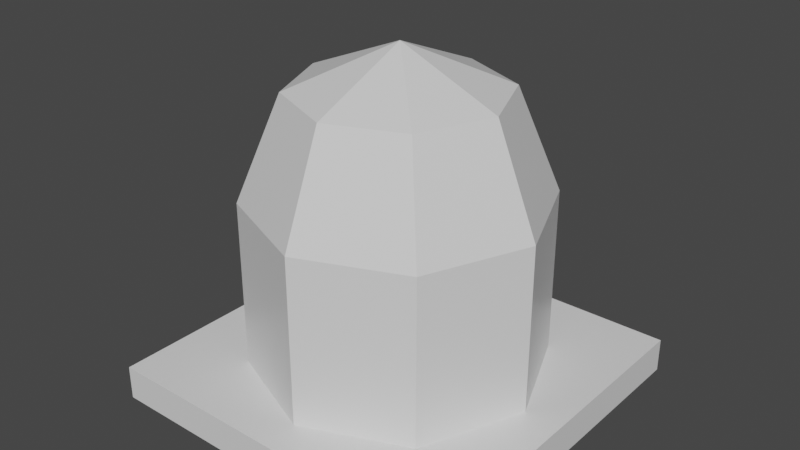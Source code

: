 # Source: RedLight.blend  (saved by Blender 2.82.7; exported with 4.5.12 LTS)
import bpy
from mathutils import Matrix  # noqa: F401  (used for matrix-valued properties, if any)

bpy.ops.wm.read_factory_settings(use_empty=True)
scene = bpy.context.scene
scene.name = 'Scene'

# ---- collections
col_collection = bpy.data.collections.new('Collection'); scene.collection.children.link(col_collection)

# ---- materials (node trees are filled in below, after node groups)
mat_material = bpy.data.materials.new('Material')
mat_material.alpha_threshold = 0.0
mat_material.use_transparent_shadow = False
mat_material.line_color = (0.0, 0.0, 0.0, 1.0)

# ---- material node trees
mat_material.use_nodes = True; mat_material.node_tree.nodes.clear()
_N = mat_material.node_tree.nodes; _L = mat_material.node_tree.links
n0 = _N.new('ShaderNodeOutputMaterial'); n0.name = 'Material Output'; n0.location = (300, 300)
n1 = _N.new('ShaderNodeBsdfPrincipled'); n1.name = 'Principled BSDF'; n1.location = (10, 300)
n1.distribution = 'GGX'
n1.subsurface_method = 'BURLEY'
n1.inputs[2].default_value = 0.4
n1.inputs[3].default_value = 1.45
n1.inputs[27].default_value = (0.0, 0.0, 0.0, 1.0)
n1.inputs[28].default_value = 1.0
_L.new(n1.outputs[0], n0.inputs[0])
n0.is_active_output = True

# ---- world
world_world = bpy.data.worlds.new('World'); scene.world = world_world
world_world.use_nodes = True; world_world.node_tree.nodes.clear()
_N = world_world.node_tree.nodes; _L = world_world.node_tree.links
n0 = _N.new('ShaderNodeOutputWorld'); n0.name = 'World Output'; n0.location = (300, 300)
n1 = _N.new('ShaderNodeBackground'); n1.name = 'Background'; n1.location = (10, 300)
n1.inputs[0].default_value = (0.05088, 0.05088, 0.05088, 1.0)
_L.new(n1.outputs[0], n0.inputs[0])
n0.is_active_output = True
world_world.color = (0.05088, 0.05088, 0.05088)
world_world.use_sun_shadow = False
world_world.sun_shadow_jitter_overblur = 0.0

# ---- meshes
me_cube = bpy.data.meshes.new('Cube')
me_cube.from_pydata([(1.0, 1.0, -0.8112), (1.0, 1.0, -1.0), (1.0, -1.0, -0.8112), (1.0, -1.0, -1.0), (-1.0, 1.0, -0.8112), (-1.0, 1.0, -1.0), (-1.0, -1.0, -0.8112), (-1.0, -1.0, -1.0), (1.539e-08, 0.5645, 0.6749), (1.539e-08, 0.7983, 0.1104), (0.3992, 0.3992, 0.6749), (0.5645, 0.5645, 0.1104), (0.5645, -7.62e-08, 0.6749), (0.7983, -5.241e-08, 0.1104), (0.3992, -0.3992, 0.6749), (0.5645, -0.5645, 0.1104), (4.094e-08, -0.5645, 0.6749), (1.715e-08, -0.7983, 0.1104), (-3.397e-08, -1.273e-07, 0.9088), (-0.3992, -0.3992, 0.6749), (-0.5645, -0.5645, 0.1104), (-0.5645, -7.62e-08, 0.6749), (-0.7983, -5.241e-08, 0.1104), (-0.3992, 0.3992, 0.6749), (-0.5645, 0.5645, 0.1104), (1.539e-08, 0.7983, -0.8117), (0.5645, 0.5645, -0.8117), (0.7983, -5.241e-08, -0.8117), (0.5645, -0.5645, -0.8117), (1.715e-08, -0.7983, -0.8117), (-0.5645, -0.5645, -0.8117), (-0.7983, -5.241e-08, -0.8117), (-0.5645, 0.5645, -0.8117)], [], [(0, 4, 6, 2), (3, 2, 6, 7), (7, 6, 4, 5), (5, 1, 3, 7), (1, 0, 2, 3), (5, 4, 0, 1), (8, 18, 10), (9, 8, 10, 11), (10, 18, 12), (11, 10, 12, 13), (12, 18, 14), (13, 12, 14, 15), (14, 18, 16), (15, 14, 16, 17), (16, 18, 19), (17, 16, 19, 20), (19, 18, 21), (20, 19, 21, 22), (22, 21, 23, 24), (21, 18, 23), (24, 23, 8, 9), (23, 18, 8), (17, 20, 30, 29), (9, 11, 26, 25), (15, 17, 29, 28), (20, 22, 31, 30), (11, 13, 27, 26), (22, 24, 32, 31), (24, 9, 25, 32), (13, 15, 28, 27)])
_uv = me_cube.uv_layers.new(name='UVMap')
_uv.uv.foreach_set('vector', [0.6866, 0.1835, 0.9294, 0.1835, 0.9294, 0.4684, 0.6866, 0.4684, 0.8864, 0.03178, 0.92, 0.03178, 0.92, 0.4555, 0.8864, 0.4555, 0.9588, 0.4555, 0.9251, 0.4555, 0.9251, 0.03178, 0.9588, 0.03178, 0.9294, 0.7961, 0.6866, 0.7961, 0.6866, 0.5112, 0.9294, 0.5112, 0.9638, 0.03178, 0.9975, 0.03178, 0.9975, 0.4555, 0.9638, 0.4555, 0.8864, 0.5191, 0.92, 0.5191, 0.92, 0.9429, 0.8864, 0.9429, 0.06869, 0.8096, 0.1381, 0.7759, 0.1093, 0.8573, 0.3174, 0.2927, 0.3174, 0.3854, 0.2643, 0.3894, 0.2423, 0.2983, 0.1093, 0.8573, 0.1381, 0.7759, 0.1668, 0.8573, 0.3925, 0.5732, 0.3705, 0.6643, 0.3174, 0.6603, 0.3174, 0.5676, 0.1668, 0.8573, 0.1381, 0.7759, 0.2074, 0.8096, 0.3174, 0.5676, 0.3174, 0.6603, 0.2643, 0.6643, 0.2423, 0.5732, 0.2074, 0.8096, 0.1381, 0.7759, 0.2074, 0.7421, 0.2197, 0.5732, 0.1977, 0.6643, 0.1446, 0.6603, 0.1446, 0.5676, 0.2074, 0.7421, 0.1381, 0.7759, 0.1668, 0.6944, 0.1446, 0.5676, 0.1446, 0.6603, 0.09154, 0.6643, 0.06954, 0.5732, 0.1668, 0.6944, 0.1381, 0.7759, 0.1093, 0.6944, 0.2197, 0.2983, 0.1977, 0.3894, 0.1446, 0.3854, 0.1446, 0.2927, 0.1446, 0.2927, 0.1446, 0.3854, 0.09154, 0.3894, 0.06954, 0.2983, 0.1093, 0.6944, 0.1381, 0.7759, 0.06869, 0.7421, 0.3925, 0.2983, 0.3705, 0.3894, 0.3174, 0.3854, 0.3174, 0.2927, 0.06869, 0.7421, 0.1381, 0.7759, 0.06869, 0.8096, 0.1446, 0.5676, 0.06954, 0.5732, 0.06954, 0.4309, 0.1446, 0.4253, 0.3174, 0.2927, 0.2423, 0.2983, 0.2423, 0.1561, 0.3174, 0.1504, 0.2197, 0.5732, 0.1446, 0.5676, 0.1446, 0.4253, 0.2197, 0.4309, 0.2197, 0.2983, 0.1446, 0.2927, 0.1446, 0.1504, 0.2197, 0.1561, 0.3925, 0.5732, 0.3174, 0.5676, 0.3174, 0.4253, 0.3925, 0.4309, 0.1446, 0.2927, 0.06954, 0.2983, 0.06954, 0.1561, 0.1446, 0.1504, 0.3925, 0.2983, 0.3174, 0.2927, 0.3174, 0.1504, 0.3925, 0.1561, 0.3174, 0.5676, 0.2423, 0.5732, 0.2423, 0.4309, 0.3174, 0.4253])
me_cube.materials.append(mat_material)
me_cube.use_remesh_preserve_volume = False
me_cube.use_remesh_preserve_attributes = False
me_cube.use_mirror_vertex_groups = False
me_cube.update()

# ---- objects
ob_redlight = bpy.data.objects.new('RedLight', me_cube)

# ---- transforms, parenting, visibility, modifiers, constraints
ob_redlight.location = (0.0, 0.0, 0.0)
ob_redlight.lock_rotations_4d = False
ob_redlight.empty_display_type = 'ARROWS'
ob_redlight.lineart.crease_threshold = 0.0

# ---- collection membership
col_collection.objects.link(ob_redlight)

# ---- scene / render settings (as saved in the file)
scene.frame_start = 1; scene.frame_end = 250; scene.frame_set(1)
scene.render.engine = 'BLENDER_EEVEE_NEXT'
scene.cycles.use_denoising = False
scene.cycles.samples = 128
scene.cycles.sampling_pattern = 'TABULATED_SOBOL'
scene.cycles.use_adaptive_sampling = False
scene.cycles.use_light_tree = False
scene.view_settings.view_transform = 'Filmic'
bpy.context.view_layer.update()

# ---- added for rendering (the .blend has no active camera and no usable light): camera, sun
cam_auto = bpy.data.cameras.new('AutoCamera')
cam_auto.lens = 50.0
cam_auto.sensor_width = 36.0
cam_auto.clip_end = 1000.0
ob_auto_camera = bpy.data.objects.new('AutoCamera', cam_auto)
scene.collection.objects.link(ob_auto_camera)
ob_auto_camera.location = (3.15708, -3.7885, 2.48005)
ob_auto_camera.rotation_euler = (1.09748, -7.21219e-08, 0.694738)
scene.camera = ob_auto_camera
light_auto_sun = bpy.data.lights.new('AutoSun', 'SUN')
light_auto_sun.energy = 3.0
light_auto_sun.angle = 0.0523599
ob_auto_sun = bpy.data.objects.new('AutoSun', light_auto_sun)
scene.collection.objects.link(ob_auto_sun)
ob_auto_sun.rotation_euler = (0.872665, 0.174533, 0.523599)
bpy.context.view_layer.update()
